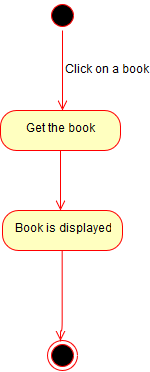

The diagram above was exported from draw.io. Its source (the exported page's mxGraphModel, read from the mxfile embedded in the PNG):
<mxGraphModel dx="1292" dy="543" grid="1" gridSize="10" guides="1" tooltips="1" connect="1" arrows="1" fold="1" page="1" pageScale="1" pageWidth="826" pageHeight="1169" background="#ffffff" math="0" shadow="0">
  <root>
    <mxCell id="0" />
    <mxCell id="1" parent="0" />
    <mxCell id="35" value="" style="ellipse;html=1;shape=startState;fillColor=#000000;strokeColor=#ff0000;" vertex="1" parent="1">
      <mxGeometry x="340" y="120" width="30" height="30" as="geometry" />
    </mxCell>
    <mxCell id="36" value="" style="edgeStyle=orthogonalEdgeStyle;html=1;verticalAlign=bottom;endArrow=open;endSize=8;strokeColor=#ff0000;" edge="1" source="35" parent="1">
      <mxGeometry relative="1" as="geometry">
        <mxPoint x="355" y="230" as="targetPoint" />
      </mxGeometry>
    </mxCell>
    <mxCell id="37" value="" style="ellipse;html=1;shape=endState;fillColor=#000000;strokeColor=#ff0000;" vertex="1" parent="1">
      <mxGeometry x="340" y="460" width="30" height="30" as="geometry" />
    </mxCell>
    <mxCell id="38" value="Get the book" style="rounded=1;whiteSpace=wrap;html=1;arcSize=40;fillColor=#ffffc0;strokeColor=#ff0000;" vertex="1" parent="1">
      <mxGeometry x="293" y="230" width="120" height="40" as="geometry" />
    </mxCell>
    <mxCell id="39" value="" style="edgeStyle=orthogonalEdgeStyle;html=1;verticalAlign=bottom;endArrow=open;endSize=8;strokeColor=#ff0000;" edge="1" source="38" parent="1">
      <mxGeometry relative="1" as="geometry">
        <mxPoint x="353" y="330" as="targetPoint" />
      </mxGeometry>
    </mxCell>
    <mxCell id="47" value="Click on a book " style="text;html=1;strokeColor=none;fillColor=none;align=center;verticalAlign=middle;whiteSpace=wrap;" vertex="1" parent="1">
      <mxGeometry x="355" y="180" width="87" height="20" as="geometry" />
    </mxCell>
    <mxCell id="48" value="Book is displayed" style="rounded=1;whiteSpace=wrap;html=1;arcSize=40;fillColor=#ffffc0;strokeColor=#ff0000;" vertex="1" parent="1">
      <mxGeometry x="295" y="330" width="120" height="40" as="geometry" />
    </mxCell>
    <mxCell id="49" value="" style="edgeStyle=orthogonalEdgeStyle;html=1;verticalAlign=bottom;endArrow=open;endSize=8;strokeColor=#ff0000;" edge="1" source="48" parent="1">
      <mxGeometry relative="1" as="geometry">
        <mxPoint x="353" y="460" as="targetPoint" />
        <Array as="points">
          <mxPoint x="355" y="450" />
          <mxPoint x="353" y="450" />
        </Array>
      </mxGeometry>
    </mxCell>
  </root>
</mxGraphModel>